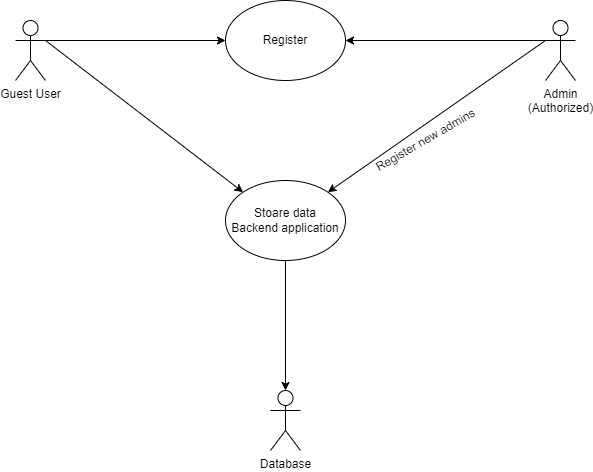

The diagram above was exported from draw.io. Its source (the exported page's mxGraphModel, read from the mxfile embedded in the PNG):
<mxGraphModel dx="1038" dy="649" grid="1" gridSize="10" guides="1" tooltips="1" connect="1" arrows="1" fold="1" page="1" pageScale="1" pageWidth="850" pageHeight="1100" math="0" shadow="0">
  <root>
    <mxCell id="0" />
    <mxCell id="1" parent="0" />
    <mxCell id="rHKyZbxS5ZokTvge0clC-6" style="edgeStyle=none;rounded=0;orthogonalLoop=1;jettySize=auto;html=1;exitX=1;exitY=0.3333333333333333;exitDx=0;exitDy=0;exitPerimeter=0;entryX=0;entryY=0.5;entryDx=0;entryDy=0;" parent="1" source="rHKyZbxS5ZokTvge0clC-1" target="rHKyZbxS5ZokTvge0clC-3" edge="1">
      <mxGeometry relative="1" as="geometry" />
    </mxCell>
    <mxCell id="rHKyZbxS5ZokTvge0clC-1" value="Guest User" style="shape=umlActor;verticalLabelPosition=bottom;verticalAlign=top;html=1;outlineConnect=0;" parent="1" vertex="1">
      <mxGeometry x="80" y="40" width="30" height="60" as="geometry" />
    </mxCell>
    <mxCell id="rHKyZbxS5ZokTvge0clC-2" value="Admin&lt;br&gt;(Authorized)" style="shape=umlActor;verticalLabelPosition=bottom;verticalAlign=top;html=1;outlineConnect=0;" parent="1" vertex="1">
      <mxGeometry x="610" y="40" width="30" height="60" as="geometry" />
    </mxCell>
    <mxCell id="rHKyZbxS5ZokTvge0clC-3" value="Register" style="ellipse;whiteSpace=wrap;html=1;" parent="1" vertex="1">
      <mxGeometry x="290" y="20" width="120" height="80" as="geometry" />
    </mxCell>
    <mxCell id="rHKyZbxS5ZokTvge0clC-10" style="edgeStyle=none;rounded=0;orthogonalLoop=1;jettySize=auto;html=1;exitX=0.5;exitY=1;exitDx=0;exitDy=0;entryX=0.5;entryY=0;entryDx=0;entryDy=0;entryPerimeter=0;" parent="1" source="rHKyZbxS5ZokTvge0clC-4" target="rHKyZbxS5ZokTvge0clC-5" edge="1">
      <mxGeometry relative="1" as="geometry" />
    </mxCell>
    <mxCell id="rHKyZbxS5ZokTvge0clC-4" value="Stoare data&lt;br&gt;Backend application" style="ellipse;whiteSpace=wrap;html=1;" parent="1" vertex="1">
      <mxGeometry x="290" y="200" width="120" height="80" as="geometry" />
    </mxCell>
    <mxCell id="rHKyZbxS5ZokTvge0clC-5" value="Database" style="shape=umlActor;verticalLabelPosition=bottom;verticalAlign=top;html=1;outlineConnect=0;" parent="1" vertex="1">
      <mxGeometry x="335" y="410" width="30" height="60" as="geometry" />
    </mxCell>
    <mxCell id="rHKyZbxS5ZokTvge0clC-7" style="edgeStyle=none;rounded=0;orthogonalLoop=1;jettySize=auto;html=1;exitX=1;exitY=0.3333333333333333;exitDx=0;exitDy=0;exitPerimeter=0;entryX=0;entryY=0;entryDx=0;entryDy=0;" parent="1" source="rHKyZbxS5ZokTvge0clC-1" target="rHKyZbxS5ZokTvge0clC-4" edge="1">
      <mxGeometry relative="1" as="geometry">
        <mxPoint x="200" y="150" as="sourcePoint" />
        <mxPoint x="380" y="170" as="targetPoint" />
      </mxGeometry>
    </mxCell>
    <mxCell id="rHKyZbxS5ZokTvge0clC-8" style="edgeStyle=none;rounded=0;orthogonalLoop=1;jettySize=auto;html=1;exitX=0;exitY=0.3333333333333333;exitDx=0;exitDy=0;exitPerimeter=0;entryX=1;entryY=0.5;entryDx=0;entryDy=0;" parent="1" source="rHKyZbxS5ZokTvge0clC-2" target="rHKyZbxS5ZokTvge0clC-3" edge="1">
      <mxGeometry relative="1" as="geometry">
        <mxPoint x="480" y="190" as="sourcePoint" />
        <mxPoint x="660" y="210" as="targetPoint" />
      </mxGeometry>
    </mxCell>
    <mxCell id="rHKyZbxS5ZokTvge0clC-9" style="edgeStyle=none;rounded=0;orthogonalLoop=1;jettySize=auto;html=1;entryX=1;entryY=0;entryDx=0;entryDy=0;" parent="1" target="rHKyZbxS5ZokTvge0clC-4" edge="1">
      <mxGeometry relative="1" as="geometry">
        <mxPoint x="610" y="60" as="sourcePoint" />
        <mxPoint x="697.5735931288073" y="351.7157287525382" as="targetPoint" />
      </mxGeometry>
    </mxCell>
    <mxCell id="rHKyZbxS5ZokTvge0clC-11" value="Register new admins" style="text;html=1;align=center;verticalAlign=middle;resizable=0;points=[];autosize=1;strokeColor=none;fillColor=none;rotation=-30;" parent="1" vertex="1">
      <mxGeometry x="425" y="150" width="130" height="20" as="geometry" />
    </mxCell>
  </root>
</mxGraphModel>